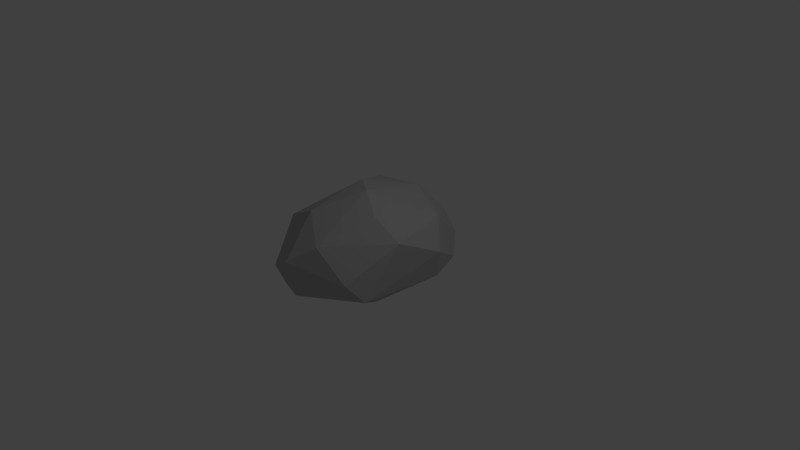 # Source: Rock.blend  (saved by Blender 2.79.0; exported with 4.5.12 LTS)
import bpy
from mathutils import Matrix  # noqa: F401  (used for matrix-valued properties, if any)

bpy.ops.wm.read_factory_settings(use_empty=True)
scene = bpy.context.scene
scene.name = 'Scene'

# ---- collections
col_collection_1 = bpy.data.collections.new('Collection 1'); scene.collection.children.link(col_collection_1)

# ---- materials (node trees are filled in below, after node groups)
mat_rock = bpy.data.materials.new('Rock')
mat_rock.alpha_threshold = 0.0
mat_rock.use_transparent_shadow = False
mat_rock.diffuse_color = (0.5, 0.5, 0.5, 1.0)
mat_rock.roughness = 0.5

# ---- material node trees

# ---- world
world_world = bpy.data.worlds.new('World'); scene.world = world_world
world_world.color = (0.05088, 0.05088, 0.05088)
world_world.use_sun_shadow = False
world_world.sun_shadow_jitter_overblur = 0.0
world_world.cycles.sampling_method = 'MANUAL'

# ---- cameras
cam_camera = bpy.data.cameras.new('Camera')
cam_camera.clip_end = 100.0
cam_camera.lens = 35.0
cam_camera.sensor_width = 32.0
cam_camera.sensor_height = 18.0
cam_camera.ortho_scale = 7.314
cam_camera.dof.focus_distance = 0.0
cam_camera.dof.aperture_fstop = 128.0

# ---- lights
light_lamp = bpy.data.lights.new('Lamp', 'POINT')
light_lamp.transmission_factor = 0.0
light_lamp.cutoff_distance = 30.0
light_lamp.energy = 100.0
light_lamp.shadow_buffer_clip_start = 1.001
light_lamp.shadow_soft_size = 0.1
light_lamp.shadow_maximum_resolution = 0.006
light_lamp.use_absolute_resolution = True

# ---- meshes
me_icosphere = bpy.data.meshes.new('Icosphere')
me_icosphere.from_pydata([(-0.9404, -0.5334, -0.1426), (0.6567, 0.889, -0.1015), (-0.3716, 1.222, -0.02914), (-0.7568, 0.8163, 0.03609), (0.9445, 0.3302, 0.2782), (-0.6169, 0.8566, -0.2008), (-1.03, -0.2924, 0.1307), (0.03813, 0.8203, 0.7464), (-0.1742, 0.06021, 0.9736), (-0.2434, -0.7102, 0.7692), (0.5237, -0.362, 0.8406), (-0.8524, 0.1221, 0.4702), (-0.5551, -1.076, 0.0244), (0.6567, -0.9518, 0.1721), (-0.7176, -0.6316, -0.3273), (-0.3752, -1.057, -0.169), (0.7023, 0.5323, 0.6118), (0.8908, -0.306, 0.5901), (0.2405, -0.09069, -0.5699), (0.1875, -0.1885, 1.015), (-0.05693, -1.26, 0.3305), (0.002867, 1.281, -0.1312), (0.06846, -1.231, -0.0887), (0.8654, 0.3738, -0.1015), (0.7776, -0.7529, -0.07836), (-0.8669, 0.1874, -0.3207), (0.2743, 0.6425, -0.4303), (0.3605, 1.22, 0.04485), (0.0927, 1.273, 0.2746), (0.2658, -1.049, 0.5728), (-0.8216, -0.5621, 0.4686), (-0.5094, 0.6753, 0.7391), (-0.1268, 0.1737, -0.5551)], [], [(16, 27, 28), (10, 29, 17), (4, 23, 1), (1, 16, 4), (2, 31, 28), (3, 31, 2), (9, 30, 20), (24, 17, 13), (21, 27, 1), (0, 14, 12), (12, 30, 0), (4, 16, 17), (5, 21, 26), (5, 26, 32), (11, 3, 6), (7, 31, 8), (8, 30, 9), (16, 10, 17), (21, 28, 27), (20, 22, 13), (13, 29, 20), (23, 4, 24), (23, 24, 18), (14, 0, 25), (14, 32, 18), (6, 25, 0), (1, 23, 26), (16, 7, 19), (16, 28, 7), (30, 31, 11), (30, 11, 6), (10, 19, 29), (1, 27, 16), (20, 30, 12), (20, 12, 22), (13, 17, 29), (1, 26, 21), (30, 6, 0), (32, 25, 5), (32, 26, 18), (2, 21, 5), (6, 3, 25), (2, 28, 21), (8, 19, 7), (8, 31, 30), (8, 9, 19), (9, 29, 19), (9, 20, 29), (16, 19, 10), (28, 31, 7), (11, 31, 3), (3, 5, 25), (3, 2, 5), (12, 14, 15), (15, 22, 12), (13, 22, 24), (24, 4, 17), (18, 26, 23), (25, 32, 14), (14, 18, 15), (22, 15, 18), (22, 18, 24)])
me_icosphere.materials.append(mat_rock)
me_icosphere.use_remesh_preserve_volume = False
me_icosphere.use_remesh_preserve_attributes = False
me_icosphere.use_mirror_vertex_groups = False
me_icosphere.update()

# ---- objects
ob_rock = bpy.data.objects.new('Rock', me_icosphere)
ob_lamp = bpy.data.objects.new('Lamp', light_lamp)
ob_camera = bpy.data.objects.new('Camera', cam_camera)

# ---- transforms, parenting, visibility, modifiers, constraints
ob_rock.location = (0.0, 0.0, 0.0)
ob_rock.lineart.crease_threshold = 0.0
ob_lamp.location = (4.076, 1.005, 5.904)
ob_lamp.rotation_euler = (0.6503, 0.05522, 1.866)
ob_lamp.lock_rotations_4d = False
ob_lamp.empty_display_type = 'ARROWS'
ob_lamp.color = (0.0, 0.0, 0.0, 0.0)
ob_lamp.lineart.crease_threshold = 0.0
ob_camera.location = (7.481, -6.508, 5.344)
ob_camera.rotation_euler = (1.109, 0.0, 0.8149)
ob_camera.lock_rotations_4d = False
ob_camera.empty_display_type = 'ARROWS'
ob_camera.color = (0.0, 0.0, 0.0, 0.0)
ob_camera.display_type = 'WIRE'
ob_camera.lineart.crease_threshold = 0.0

# ---- collection membership
col_collection_1.objects.link(ob_rock)
col_collection_1.objects.link(ob_lamp)
col_collection_1.objects.link(ob_camera)

# ---- scene / render settings (as saved in the file)
scene.camera = ob_camera
scene.frame_start = 1; scene.frame_end = 250; scene.frame_set(0)
scene.render.engine = 'BLENDER_EEVEE_NEXT'
scene.render.resolution_percentage = 50
scene.render.dither_intensity = 0.0
scene.cycles.use_denoising = False
scene.cycles.samples = 128
scene.cycles.sampling_pattern = 'TABULATED_SOBOL'
scene.cycles.use_adaptive_sampling = False
scene.cycles.use_light_tree = False
scene.cycles.blur_glossy = 0.0
scene.cycles.sample_clamp_indirect = 0.0
scene.view_settings.view_transform = 'Standard'
bpy.context.view_layer.update()
